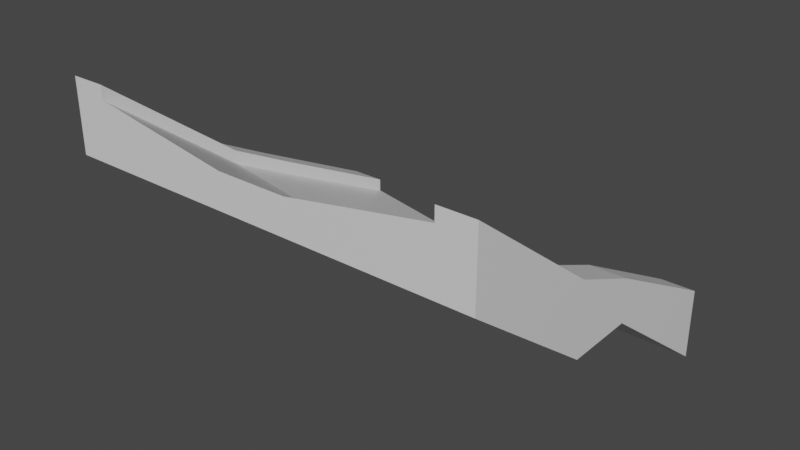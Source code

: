 # Source: debug_piece.blend  (saved by Blender 2.82.7; exported with 4.5.12 LTS)
import bpy
from mathutils import Matrix  # noqa: F401  (used for matrix-valued properties, if any)

bpy.ops.wm.read_factory_settings(use_empty=True)
scene = bpy.context.scene
scene.name = 'Scene'

# ---- materials (node trees are filled in below, after node groups)
mat_material = bpy.data.materials.new('Material')
mat_material.alpha_threshold = 0.0
mat_material.use_transparent_shadow = False
mat_material.line_color = (0.0, 0.0, 0.0, 1.0)

# ---- material node trees
mat_material.use_nodes = True; mat_material.node_tree.nodes.clear()
_N = mat_material.node_tree.nodes; _L = mat_material.node_tree.links
n0 = _N.new('ShaderNodeOutputMaterial'); n0.name = 'Material Output'; n0.location = (300, 300)
n1 = _N.new('ShaderNodeBsdfPrincipled'); n1.name = 'Principled BSDF'; n1.location = (10, 300)
n1.distribution = 'GGX'
n1.subsurface_method = 'BURLEY'
n1.inputs[2].default_value = 0.4
n1.inputs[3].default_value = 1.45
n1.inputs[27].default_value = (0.0, 0.0, 0.0, 1.0)
n1.inputs[28].default_value = 1.0
_L.new(n1.outputs[0], n0.inputs[0])
n0.is_active_output = True

# ---- world
world_world = bpy.data.worlds.new('World'); scene.world = world_world
world_world.use_nodes = True; world_world.node_tree.nodes.clear()
_N = world_world.node_tree.nodes; _L = world_world.node_tree.links
n0 = _N.new('ShaderNodeOutputWorld'); n0.name = 'World Output'; n0.location = (300, 300)
n1 = _N.new('ShaderNodeBackground'); n1.name = 'Background'; n1.location = (10, 300)
n1.inputs[0].default_value = (0.05088, 0.05088, 0.05088, 1.0)
_L.new(n1.outputs[0], n0.inputs[0])
n0.is_active_output = True
world_world.color = (0.05088, 0.05088, 0.05088)
world_world.use_sun_shadow = False
world_world.sun_shadow_jitter_overblur = 0.0

# ---- meshes
me_cube = bpy.data.meshes.new('Cube')
me_cube.from_pydata([(1.002, 6.0, -0.03144), (1.002, 6.0, -0.07476), (1.002, 4.0, 0.99), (1.002, 4.0, -0.009957), (-0.9982, 6.0, -0.03144), (-0.9982, 6.0, -0.07476), (-0.9982, 4.0, 0.99), (-0.9982, 4.0, -0.009957), (5.002, 6.0, 0.6529), (5.002, 6.0, -0.009957), (5.002, 4.0, 1.674), (5.002, 4.0, -0.009957), (-4.998, 6.0, -0.009957), (-4.998, 4.0, -0.009957), (-4.998, 4.0, 1.674), (-4.998, 6.0, 0.6529), (-5.998, 6.0, -0.009957), (-5.998, 4.0, -0.009957), (-5.998, 4.0, 1.674), (-5.998, 6.0, 0.6529), (6.002, 6.0, 0.7376), (6.002, 6.0, -0.009957), (6.002, 4.0, 1.674), (6.002, 4.0, -0.009957), (5.002, 6.0, 1.21), (5.002, 4.0, 2.06), (-4.998, 4.0, 2.06), (-4.998, 6.0, 1.039), (-5.998, 4.0, 2.06), (-5.998, 6.0, 1.039), (6.002, 6.0, 1.21), (6.002, 4.0, 2.06), (1.002, 10.0, -3.01), (-0.9982, 10.0, -3.01), (1.002, 10.0, -2.01), (-0.9982, 10.0, -2.01), (5.002, 10.0, -1.326), (5.002, 10.0, -3.01), (-4.998, 10.0, -1.326), (-4.998, 10.0, -3.01), (-5.998, 10.0, -1.326), (-5.998, 10.0, -3.01), (6.002, 10.0, -1.326), (6.002, 10.0, -3.01), (-4.998, 10.0, -0.9396), (-5.998, 10.0, -0.9396), (6.002, 10.0, -0.9396), (5.002, 10.0, -0.9396), (-0.9982, 2.861e-06, 2.99), (-0.9982, 2.861e-06, 3.99), (1.002, 2.861e-06, 3.99), (1.002, 2.861e-06, 2.99), (5.002, 2.861e-06, 4.674), (5.002, 2.861e-06, 2.99), (-4.998, 2.861e-06, 2.99), (-4.998, 2.861e-06, 4.674), (-5.998, 2.861e-06, 2.99), (-5.998, 2.861e-06, 4.674), (6.002, 2.861e-06, 4.674), (6.002, 2.861e-06, 2.99), (-5.998, 2.861e-06, 5.06), (-4.998, 2.861e-06, 5.06), (5.002, 2.861e-06, 5.06), (6.002, 2.861e-06, 5.06)], [], [(0, 4, 6, 2), (18, 17, 56, 57), (0, 8, 36, 34), (5, 1, 3, 7), (0, 2, 10, 8), (5, 12, 39, 33), (22, 20, 30, 31), (11, 23, 59, 53), (1, 5, 33, 32), (3, 1, 9, 11), (2, 6, 49, 50), (31, 25, 62, 63), (5, 7, 13, 12), (6, 4, 15, 14), (17, 18, 19, 16), (14, 26, 61, 55), (16, 19, 40, 41), (12, 13, 17, 16), (21, 20, 22, 23), (24, 30, 46, 47), (11, 9, 21, 23), (13, 7, 48, 54), (24, 25, 31, 30), (26, 27, 29, 28), (8, 10, 25, 24), (14, 15, 27, 26), (20, 21, 43, 42), (19, 29, 45, 40), (17, 13, 54, 56), (19, 18, 28, 29), (35, 33, 39, 38), (33, 35, 34, 32), (32, 34, 36, 37), (38, 39, 41, 40), (37, 36, 42, 43), (38, 40, 45, 44), (42, 36, 47, 46), (30, 20, 42, 46), (4, 0, 34, 35), (29, 27, 44, 45), (15, 4, 35, 38), (8, 24, 47, 36), (27, 15, 38, 44), (9, 1, 32, 37), (21, 9, 37, 43), (12, 16, 41, 39), (51, 50, 49, 48), (50, 51, 53, 52), (52, 58, 63, 62), (48, 49, 55, 54), (54, 55, 57, 56), (52, 53, 59, 58), (57, 55, 61, 60), (28, 18, 57, 60), (23, 22, 58, 59), (22, 31, 63, 58), (7, 3, 51, 48), (25, 10, 52, 62), (10, 2, 50, 52), (3, 11, 53, 51), (26, 28, 60, 61), (6, 14, 55, 49)])
_uv = me_cube.uv_layers.new(name='UVMap')
_uv.uv.foreach_set('vector', [0.7095, 0.1964, 0.7905, 0.1964, 0.7905, 0.2821, 0.7095, 0.2821, 0.6552, 0.7042, 0.5968, 0.7373, 0.6176, 0.5473, 0.676, 0.5142, 0.7095, 0.1964, 0.5477, 0.2095, 0.5477, 0.03938, 0.7095, 0.02633, 0.2905, 0.3083, 0.2095, 0.3083, 0.2095, 0.2456, 0.2905, 0.2456, 0.7095, 0.1964, 0.7095, 0.2821, 0.5477, 0.2951, 0.5477, 0.2095, 0.2905, 0.3083, 0.4523, 0.3068, 0.4523, 0.4978, 0.2905, 0.4978, 0.5598, 0.7952, 0.5689, 0.7113, 0.5853, 0.7205, 0.5732, 0.8028, 0.04773, 0.2456, 0.007282, 0.2456, 0.007282, 0.05467, 0.04773, 0.05467, 0.2095, 0.3083, 0.2905, 0.3083, 0.2905, 0.4978, 0.2095, 0.4978, 0.2095, 0.2456, 0.2095, 0.3083, 0.04773, 0.3068, 0.04773, 0.2456, 0.7095, 0.2821, 0.7905, 0.2821, 0.7905, 0.4717, 0.7095, 0.4717, 0.5073, 0.3025, 0.5477, 0.3025, 0.5477, 0.4921, 0.5073, 0.4921, 0.2905, 0.3083, 0.2905, 0.2456, 0.4523, 0.2456, 0.4523, 0.3068, 0.7905, 0.2821, 0.7905, 0.1964, 0.9523, 0.2095, 0.9523, 0.2951, 0.5968, 0.7373, 0.6552, 0.7042, 0.6614, 0.7897, 0.6384, 0.8028, 0.7266, 0.7616, 0.7399, 0.7692, 0.7608, 0.9591, 0.7474, 0.9515, 0.6384, 0.8028, 0.6614, 0.7897, 0.676, 0.9596, 0.6176, 0.9927, 0.4523, 0.3068, 0.4523, 0.2456, 0.4927, 0.2456, 0.4927, 0.3068, 0.543, 0.6966, 0.5689, 0.7113, 0.5598, 0.7952, 0.5014, 0.7621, 0.5477, 0.2201, 0.5073, 0.2201, 0.5073, 0.04674, 0.5477, 0.04674, 0.04773, 0.2456, 0.04773, 0.3068, 0.007282, 0.3068, 0.007282, 0.2456, 0.4523, 0.2456, 0.2905, 0.2456, 0.2905, 0.05467, 0.4523, 0.05467, 0.5477, 0.2201, 0.5477, 0.3025, 0.5073, 0.3025, 0.5073, 0.2201, 0.9523, 0.3025, 0.9523, 0.2168, 0.9927, 0.2168, 0.9927, 0.3025, 0.6975, 0.7892, 0.6913, 0.7037, 0.7047, 0.6961, 0.7168, 0.7783, 0.7266, 0.7616, 0.7328, 0.676, 0.7461, 0.6836, 0.7399, 0.7692, 0.5689, 0.7113, 0.543, 0.6966, 0.5222, 0.5066, 0.5806, 0.5397, 0.6614, 0.7897, 0.6748, 0.7821, 0.6894, 0.952, 0.676, 0.9596, 0.4927, 0.2456, 0.4523, 0.2456, 0.4523, 0.05467, 0.4927, 0.05467, 0.6614, 0.7897, 0.6552, 0.7042, 0.6686, 0.6966, 0.6748, 0.7821, 0.7905, 0.02633, 0.7905, 0.007272, 0.9523, 0.007272, 0.9523, 0.03938, 0.7905, 0.007272, 0.7905, 0.02633, 0.7095, 0.02633, 0.7095, 0.007272, 0.7095, 0.007272, 0.7095, 0.02633, 0.5477, 0.03938, 0.5477, 0.007272, 0.9523, 0.03938, 0.9523, 0.007272, 0.9927, 0.007272, 0.9927, 0.03938, 0.5477, 0.007272, 0.5477, 0.03938, 0.5073, 0.03938, 0.5073, 0.007272, 0.9523, 0.03938, 0.9927, 0.03938, 0.9927, 0.04674, 0.9523, 0.04674, 0.5073, 0.03938, 0.5477, 0.03938, 0.5477, 0.04674, 0.5073, 0.04674, 0.5853, 0.7205, 0.5689, 0.7113, 0.5806, 0.5397, 0.594, 0.5473, 0.7905, 0.1964, 0.7095, 0.1964, 0.7095, 0.02633, 0.7905, 0.02633, 0.9927, 0.2168, 0.9523, 0.2168, 0.9523, 0.04674, 0.9927, 0.04674, 0.9523, 0.2095, 0.7905, 0.1964, 0.7905, 0.02633, 0.9523, 0.03938, 0.6975, 0.7892, 0.7168, 0.7783, 0.7255, 0.9515, 0.7121, 0.9591, 0.7461, 0.6836, 0.7328, 0.676, 0.7474, 0.5061, 0.7608, 0.5137, 0.04773, 0.3068, 0.2095, 0.3083, 0.2095, 0.4978, 0.04773, 0.4978, 0.007282, 0.3068, 0.04773, 0.3068, 0.04773, 0.4978, 0.007282, 0.4978, 0.4523, 0.3068, 0.4927, 0.3068, 0.4927, 0.4978, 0.4523, 0.4978, 0.2095, 0.05467, 0.2095, 0.03182, 0.2905, 0.03182, 0.2905, 0.05467, 0.2095, 0.03182, 0.2095, 0.05467, 0.04773, 0.05467, 0.04773, 0.01618, 0.04773, 0.01618, 0.007282, 0.01618, 0.007282, 0.007357, 0.04773, 0.007357, 0.2905, 0.05467, 0.2905, 0.03182, 0.4523, 0.01618, 0.4523, 0.05467, 0.4523, 0.05467, 0.4523, 0.01618, 0.4927, 0.01618, 0.4927, 0.05467, 0.04773, 0.01618, 0.04773, 0.05467, 0.007282, 0.05467, 0.007282, 0.01618, 0.4927, 0.01618, 0.4523, 0.01618, 0.4523, 0.007357, 0.4927, 0.007357, 0.6686, 0.6966, 0.6552, 0.7042, 0.676, 0.5142, 0.6894, 0.5066, 0.5014, 0.7621, 0.5598, 0.7952, 0.5806, 0.9851, 0.5222, 0.952, 0.5598, 0.7952, 0.5732, 0.8028, 0.594, 0.9927, 0.5806, 0.9851, 0.2905, 0.2456, 0.2095, 0.2456, 0.2095, 0.05467, 0.2905, 0.05467, 0.7047, 0.6961, 0.6913, 0.7037, 0.7121, 0.5137, 0.7255, 0.5061, 0.5477, 0.2951, 0.7095, 0.2821, 0.7095, 0.4717, 0.5477, 0.4847, 0.2095, 0.2456, 0.04773, 0.2456, 0.04773, 0.05467, 0.2095, 0.05467, 0.9523, 0.3025, 0.9927, 0.3025, 0.9927, 0.4921, 0.9523, 0.4921, 0.7905, 0.2821, 0.9523, 0.2951, 0.9523, 0.4847, 0.7905, 0.4717])
me_cube.materials.append(mat_material)
me_cube.use_remesh_preserve_volume = False
me_cube.use_remesh_preserve_attributes = False
me_cube.use_mirror_vertex_groups = False
me_cube.update()

# ---- objects
ob_cube = bpy.data.objects.new('Cube', me_cube)

# ---- transforms, parenting, visibility, modifiers, constraints
ob_cube.location = (-0.001849, -5.0, 0.009957)
ob_cube.lock_rotations_4d = False
ob_cube.empty_display_type = 'ARROWS'
ob_cube.lineart.crease_threshold = 0.0

# ---- collection membership
scene.collection.objects.link(ob_cube)

# ---- scene / render settings (as saved in the file)
scene.frame_start = 1; scene.frame_end = 250; scene.frame_set(126)
scene.render.engine = 'BLENDER_EEVEE_NEXT'
scene.cycles.use_denoising = False
scene.cycles.samples = 128
scene.cycles.sampling_pattern = 'TABULATED_SOBOL'
scene.cycles.use_adaptive_sampling = False
scene.cycles.use_light_tree = False
scene.view_settings.view_transform = 'Filmic'
bpy.context.view_layer.update()

# ---- added for rendering (the .blend has no active camera and no usable light): camera, sun
cam_auto = bpy.data.cameras.new('AutoCamera')
cam_auto.lens = 50.0
cam_auto.sensor_width = 36.0
cam_auto.clip_end = 1000.0
ob_auto_camera = bpy.data.objects.new('AutoCamera', cam_auto)
scene.collection.objects.link(ob_auto_camera)
ob_auto_camera.location = (16.2674, -19.5209, 14.0491)
ob_auto_camera.rotation_euler = (1.09748, -7.21219e-08, 0.694738)
scene.camera = ob_auto_camera
light_auto_sun = bpy.data.lights.new('AutoSun', 'SUN')
light_auto_sun.energy = 3.0
light_auto_sun.angle = 0.0523599
ob_auto_sun = bpy.data.objects.new('AutoSun', light_auto_sun)
scene.collection.objects.link(ob_auto_sun)
ob_auto_sun.rotation_euler = (0.872665, 0.174533, 0.523599)
bpy.context.view_layer.update()
